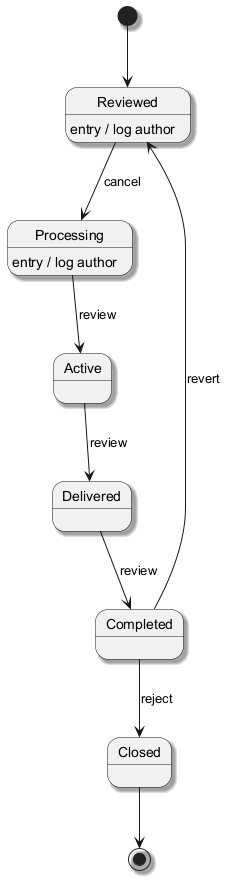

The diagram above was rendered by PlantUML. Its source (embedded in the PNG):
@startuml
skinparam monochrome true
skinparam shadowing true
[*] --> Reviewed
Reviewed --> Processing : cancel
Reviewed : entry / log author
Processing --> Active : review
Processing : entry / log author
Active --> Delivered : review
Delivered --> Completed : review
Completed --> Closed : reject
Completed --> Reviewed : revert
Closed --> [*]
@enduml